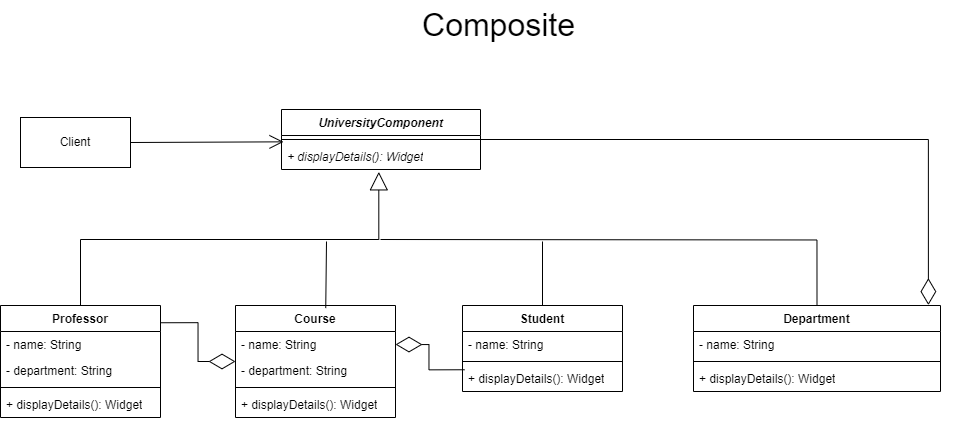

The diagram above was exported from draw.io. Its source (the exported page's mxGraphModel, read from the mxfile embedded in the PNG):
<mxGraphModel dx="1318" dy="87" grid="0" gridSize="10" guides="1" tooltips="1" connect="1" arrows="1" fold="1" page="0" pageScale="1" pageWidth="1200" pageHeight="1600" math="0" shadow="0">
  <root>
    <mxCell id="0" />
    <mxCell id="1" parent="0" />
    <mxCell id="ltODIE7OkpZ0UsuyZ9Eg-1" value="&lt;i&gt;UniversityComponent&lt;/i&gt;" style="swimlane;fontStyle=1;align=center;verticalAlign=top;childLayout=stackLayout;horizontal=1;startSize=26;horizontalStack=0;resizeParent=1;resizeParentMax=0;resizeLast=0;collapsible=1;marginBottom=0;whiteSpace=wrap;html=1;" parent="1" vertex="1">
      <mxGeometry x="11" y="839" width="199" height="60" as="geometry" />
    </mxCell>
    <mxCell id="ltODIE7OkpZ0UsuyZ9Eg-2" value="" style="line;strokeWidth=1;fillColor=none;align=left;verticalAlign=middle;spacingTop=-1;spacingLeft=3;spacingRight=3;rotatable=0;labelPosition=right;points=[];portConstraint=eastwest;strokeColor=inherit;" parent="ltODIE7OkpZ0UsuyZ9Eg-1" vertex="1">
      <mxGeometry y="26" width="199" height="8" as="geometry" />
    </mxCell>
    <mxCell id="ltODIE7OkpZ0UsuyZ9Eg-3" value="&lt;i&gt;+ displayDetails(): Widget&lt;/i&gt;" style="text;strokeColor=none;fillColor=none;align=left;verticalAlign=top;spacingLeft=4;spacingRight=4;overflow=hidden;rotatable=0;points=[[0,0.5],[1,0.5]];portConstraint=eastwest;whiteSpace=wrap;html=1;" parent="ltODIE7OkpZ0UsuyZ9Eg-1" vertex="1">
      <mxGeometry y="34" width="199" height="26" as="geometry" />
    </mxCell>
    <mxCell id="ltODIE7OkpZ0UsuyZ9Eg-4" value="Client" style="html=1;whiteSpace=wrap;" parent="1" vertex="1">
      <mxGeometry x="-250" y="847" width="110" height="50" as="geometry" />
    </mxCell>
    <mxCell id="ltODIE7OkpZ0UsuyZ9Eg-5" value="" style="endArrow=open;endFill=1;endSize=12;html=1;rounded=0;fontSize=12;curved=1;entryX=0.01;entryY=-0.064;entryDx=0;entryDy=0;entryPerimeter=0;exitX=1;exitY=0.5;exitDx=0;exitDy=0;" parent="1" source="ltODIE7OkpZ0UsuyZ9Eg-4" target="ltODIE7OkpZ0UsuyZ9Eg-3" edge="1">
      <mxGeometry width="160" relative="1" as="geometry">
        <mxPoint x="-185" y="953" as="sourcePoint" />
        <mxPoint x="-25" y="953" as="targetPoint" />
      </mxGeometry>
    </mxCell>
    <mxCell id="ltODIE7OkpZ0UsuyZ9Eg-6" value="Professor" style="swimlane;fontStyle=1;align=center;verticalAlign=top;childLayout=stackLayout;horizontal=1;startSize=26;horizontalStack=0;resizeParent=1;resizeParentMax=0;resizeLast=0;collapsible=1;marginBottom=0;whiteSpace=wrap;html=1;" parent="1" vertex="1">
      <mxGeometry x="-270" y="1035" width="160" height="112" as="geometry" />
    </mxCell>
    <mxCell id="ltODIE7OkpZ0UsuyZ9Eg-7" value="- name: String" style="text;strokeColor=none;fillColor=none;align=left;verticalAlign=top;spacingLeft=4;spacingRight=4;overflow=hidden;rotatable=0;points=[[0,0.5],[1,0.5]];portConstraint=eastwest;whiteSpace=wrap;html=1;" parent="ltODIE7OkpZ0UsuyZ9Eg-6" vertex="1">
      <mxGeometry y="26" width="160" height="26" as="geometry" />
    </mxCell>
    <mxCell id="ltODIE7OkpZ0UsuyZ9Eg-8" value="- department: String" style="text;strokeColor=none;fillColor=none;align=left;verticalAlign=top;spacingLeft=4;spacingRight=4;overflow=hidden;rotatable=0;points=[[0,0.5],[1,0.5]];portConstraint=eastwest;whiteSpace=wrap;html=1;" parent="ltODIE7OkpZ0UsuyZ9Eg-6" vertex="1">
      <mxGeometry y="52" width="160" height="26" as="geometry" />
    </mxCell>
    <mxCell id="ltODIE7OkpZ0UsuyZ9Eg-9" value="" style="line;strokeWidth=1;fillColor=none;align=left;verticalAlign=middle;spacingTop=-1;spacingLeft=3;spacingRight=3;rotatable=0;labelPosition=right;points=[];portConstraint=eastwest;strokeColor=inherit;" parent="ltODIE7OkpZ0UsuyZ9Eg-6" vertex="1">
      <mxGeometry y="78" width="160" height="8" as="geometry" />
    </mxCell>
    <mxCell id="ltODIE7OkpZ0UsuyZ9Eg-10" value="+ displayDetails(): Widget" style="text;strokeColor=none;fillColor=none;align=left;verticalAlign=top;spacingLeft=4;spacingRight=4;overflow=hidden;rotatable=0;points=[[0,0.5],[1,0.5]];portConstraint=eastwest;whiteSpace=wrap;html=1;" parent="ltODIE7OkpZ0UsuyZ9Eg-6" vertex="1">
      <mxGeometry y="86" width="160" height="26" as="geometry" />
    </mxCell>
    <mxCell id="ltODIE7OkpZ0UsuyZ9Eg-11" value="Course" style="swimlane;fontStyle=1;align=center;verticalAlign=top;childLayout=stackLayout;horizontal=1;startSize=26;horizontalStack=0;resizeParent=1;resizeParentMax=0;resizeLast=0;collapsible=1;marginBottom=0;whiteSpace=wrap;html=1;" parent="1" vertex="1">
      <mxGeometry x="-35" y="1035" width="160" height="112" as="geometry" />
    </mxCell>
    <mxCell id="ltODIE7OkpZ0UsuyZ9Eg-12" value="- name: String" style="text;strokeColor=none;fillColor=none;align=left;verticalAlign=top;spacingLeft=4;spacingRight=4;overflow=hidden;rotatable=0;points=[[0,0.5],[1,0.5]];portConstraint=eastwest;whiteSpace=wrap;html=1;" parent="ltODIE7OkpZ0UsuyZ9Eg-11" vertex="1">
      <mxGeometry y="26" width="160" height="26" as="geometry" />
    </mxCell>
    <mxCell id="ltODIE7OkpZ0UsuyZ9Eg-13" value="- department: String" style="text;strokeColor=none;fillColor=none;align=left;verticalAlign=top;spacingLeft=4;spacingRight=4;overflow=hidden;rotatable=0;points=[[0,0.5],[1,0.5]];portConstraint=eastwest;whiteSpace=wrap;html=1;" parent="ltODIE7OkpZ0UsuyZ9Eg-11" vertex="1">
      <mxGeometry y="52" width="160" height="26" as="geometry" />
    </mxCell>
    <mxCell id="ltODIE7OkpZ0UsuyZ9Eg-14" value="" style="line;strokeWidth=1;fillColor=none;align=left;verticalAlign=middle;spacingTop=-1;spacingLeft=3;spacingRight=3;rotatable=0;labelPosition=right;points=[];portConstraint=eastwest;strokeColor=inherit;" parent="ltODIE7OkpZ0UsuyZ9Eg-11" vertex="1">
      <mxGeometry y="78" width="160" height="8" as="geometry" />
    </mxCell>
    <mxCell id="ltODIE7OkpZ0UsuyZ9Eg-15" value="+ displayDetails(): Widget" style="text;strokeColor=none;fillColor=none;align=left;verticalAlign=top;spacingLeft=4;spacingRight=4;overflow=hidden;rotatable=0;points=[[0,0.5],[1,0.5]];portConstraint=eastwest;whiteSpace=wrap;html=1;" parent="ltODIE7OkpZ0UsuyZ9Eg-11" vertex="1">
      <mxGeometry y="86" width="160" height="26" as="geometry" />
    </mxCell>
    <mxCell id="ltODIE7OkpZ0UsuyZ9Eg-16" value="Student" style="swimlane;fontStyle=1;align=center;verticalAlign=top;childLayout=stackLayout;horizontal=1;startSize=26;horizontalStack=0;resizeParent=1;resizeParentMax=0;resizeLast=0;collapsible=1;marginBottom=0;whiteSpace=wrap;html=1;" parent="1" vertex="1">
      <mxGeometry x="192" y="1035" width="160" height="86" as="geometry" />
    </mxCell>
    <mxCell id="ltODIE7OkpZ0UsuyZ9Eg-17" value="- name: String" style="text;strokeColor=none;fillColor=none;align=left;verticalAlign=top;spacingLeft=4;spacingRight=4;overflow=hidden;rotatable=0;points=[[0,0.5],[1,0.5]];portConstraint=eastwest;whiteSpace=wrap;html=1;" parent="ltODIE7OkpZ0UsuyZ9Eg-16" vertex="1">
      <mxGeometry y="26" width="160" height="26" as="geometry" />
    </mxCell>
    <mxCell id="ltODIE7OkpZ0UsuyZ9Eg-18" value="" style="line;strokeWidth=1;fillColor=none;align=left;verticalAlign=middle;spacingTop=-1;spacingLeft=3;spacingRight=3;rotatable=0;labelPosition=right;points=[];portConstraint=eastwest;strokeColor=inherit;" parent="ltODIE7OkpZ0UsuyZ9Eg-16" vertex="1">
      <mxGeometry y="52" width="160" height="8" as="geometry" />
    </mxCell>
    <mxCell id="ltODIE7OkpZ0UsuyZ9Eg-19" value="+ displayDetails(): Widget" style="text;strokeColor=none;fillColor=none;align=left;verticalAlign=top;spacingLeft=4;spacingRight=4;overflow=hidden;rotatable=0;points=[[0,0.5],[1,0.5]];portConstraint=eastwest;whiteSpace=wrap;html=1;" parent="ltODIE7OkpZ0UsuyZ9Eg-16" vertex="1">
      <mxGeometry y="60" width="160" height="26" as="geometry" />
    </mxCell>
    <mxCell id="ltODIE7OkpZ0UsuyZ9Eg-20" value="Department" style="swimlane;fontStyle=1;align=center;verticalAlign=top;childLayout=stackLayout;horizontal=1;startSize=26;horizontalStack=0;resizeParent=1;resizeParentMax=0;resizeLast=0;collapsible=1;marginBottom=0;whiteSpace=wrap;html=1;" parent="1" vertex="1">
      <mxGeometry x="423" y="1035" width="247" height="86" as="geometry" />
    </mxCell>
    <mxCell id="ltODIE7OkpZ0UsuyZ9Eg-21" value="- name: String" style="text;strokeColor=none;fillColor=none;align=left;verticalAlign=top;spacingLeft=4;spacingRight=4;overflow=hidden;rotatable=0;points=[[0,0.5],[1,0.5]];portConstraint=eastwest;whiteSpace=wrap;html=1;" parent="ltODIE7OkpZ0UsuyZ9Eg-20" vertex="1">
      <mxGeometry y="26" width="247" height="26" as="geometry" />
    </mxCell>
    <mxCell id="ltODIE7OkpZ0UsuyZ9Eg-23" value="" style="line;strokeWidth=1;fillColor=none;align=left;verticalAlign=middle;spacingTop=-1;spacingLeft=3;spacingRight=3;rotatable=0;labelPosition=right;points=[];portConstraint=eastwest;strokeColor=inherit;" parent="ltODIE7OkpZ0UsuyZ9Eg-20" vertex="1">
      <mxGeometry y="52" width="247" height="8" as="geometry" />
    </mxCell>
    <mxCell id="ltODIE7OkpZ0UsuyZ9Eg-24" value="+ displayDetails(): Widget" style="text;strokeColor=none;fillColor=none;align=left;verticalAlign=top;spacingLeft=4;spacingRight=4;overflow=hidden;rotatable=0;points=[[0,0.5],[1,0.5]];portConstraint=eastwest;whiteSpace=wrap;html=1;" parent="ltODIE7OkpZ0UsuyZ9Eg-20" vertex="1">
      <mxGeometry y="60" width="247" height="26" as="geometry" />
    </mxCell>
    <mxCell id="ltODIE7OkpZ0UsuyZ9Eg-25" value="" style="endArrow=block;endSize=16;endFill=0;html=1;rounded=0;fontSize=12;entryX=0.489;entryY=1.09;entryDx=0;entryDy=0;entryPerimeter=0;exitX=0.5;exitY=0;exitDx=0;exitDy=0;edgeStyle=elbowEdgeStyle;elbow=vertical;" parent="1" source="ltODIE7OkpZ0UsuyZ9Eg-6" target="ltODIE7OkpZ0UsuyZ9Eg-3" edge="1">
      <mxGeometry x="1" y="-157" width="160" relative="1" as="geometry">
        <mxPoint x="108" y="956" as="sourcePoint" />
        <mxPoint x="184" y="1188" as="targetPoint" />
        <Array as="points">
          <mxPoint x="65" y="969" />
          <mxPoint x="49" y="967" />
          <mxPoint x="45" y="969" />
          <mxPoint x="34" y="970" />
        </Array>
        <mxPoint x="157" y="-146" as="offset" />
      </mxGeometry>
    </mxCell>
    <mxCell id="ltODIE7OkpZ0UsuyZ9Eg-26" value="" style="endArrow=none;html=1;rounded=0;fontSize=12;startSize=8;endSize=8;entryX=0.5;entryY=0;entryDx=0;entryDy=0;edgeStyle=orthogonalEdgeStyle;" parent="1" target="ltODIE7OkpZ0UsuyZ9Eg-20" edge="1">
      <mxGeometry width="50" height="50" relative="1" as="geometry">
        <mxPoint x="110" y="969" as="sourcePoint" />
        <mxPoint x="314" y="910" as="targetPoint" />
      </mxGeometry>
    </mxCell>
    <mxCell id="ltODIE7OkpZ0UsuyZ9Eg-27" value="" style="endArrow=none;html=1;rounded=0;fontSize=12;startSize=8;endSize=8;curved=1;entryX=0.564;entryY=0.023;entryDx=0;entryDy=0;entryPerimeter=0;" parent="1" target="ltODIE7OkpZ0UsuyZ9Eg-11" edge="1">
      <mxGeometry width="50" height="50" relative="1" as="geometry">
        <mxPoint x="56" y="971" as="sourcePoint" />
        <mxPoint x="-30" y="1169" as="targetPoint" />
      </mxGeometry>
    </mxCell>
    <mxCell id="ltODIE7OkpZ0UsuyZ9Eg-28" value="" style="endArrow=none;html=1;rounded=0;fontSize=12;startSize=8;endSize=8;curved=1;entryX=0.5;entryY=0;entryDx=0;entryDy=0;" parent="1" target="ltODIE7OkpZ0UsuyZ9Eg-16" edge="1">
      <mxGeometry width="50" height="50" relative="1" as="geometry">
        <mxPoint x="272" y="971" as="sourcePoint" />
        <mxPoint x="217" y="1182" as="targetPoint" />
      </mxGeometry>
    </mxCell>
    <mxCell id="ltODIE7OkpZ0UsuyZ9Eg-29" value="" style="endArrow=diamondThin;endFill=0;endSize=24;html=1;rounded=0;fontSize=12;exitX=1;exitY=0.5;exitDx=0;exitDy=0;entryX=0.951;entryY=-0.005;entryDx=0;entryDy=0;entryPerimeter=0;edgeStyle=orthogonalEdgeStyle;" parent="1" source="ltODIE7OkpZ0UsuyZ9Eg-1" target="ltODIE7OkpZ0UsuyZ9Eg-20" edge="1">
      <mxGeometry width="160" relative="1" as="geometry">
        <mxPoint x="95" y="1240" as="sourcePoint" />
        <mxPoint x="255" y="1240" as="targetPoint" />
      </mxGeometry>
    </mxCell>
    <mxCell id="ltODIE7OkpZ0UsuyZ9Eg-30" value="&lt;font style=&quot;font-size: 32px;&quot;&gt;Composite&lt;/font&gt;" style="text;html=1;align=center;verticalAlign=middle;resizable=0;points=[];autosize=1;strokeColor=none;fillColor=none;fontSize=16;" parent="1" vertex="1">
      <mxGeometry x="142" y="730" width="171" height="50" as="geometry" />
    </mxCell>
    <mxCell id="PUxbRVaaIDqrz9V_gW6--1" value="" style="endArrow=diamondThin;endFill=0;endSize=24;html=1;rounded=0;fontSize=12;exitX=0.999;exitY=0.154;exitDx=0;exitDy=0;edgeStyle=orthogonalEdgeStyle;exitPerimeter=0;" edge="1" parent="1" source="ltODIE7OkpZ0UsuyZ9Eg-6" target="ltODIE7OkpZ0UsuyZ9Eg-11">
      <mxGeometry width="160" relative="1" as="geometry">
        <mxPoint x="220" y="879" as="sourcePoint" />
        <mxPoint x="668" y="1045" as="targetPoint" />
      </mxGeometry>
    </mxCell>
    <mxCell id="PUxbRVaaIDqrz9V_gW6--3" value="" style="endArrow=diamondThin;endFill=0;endSize=24;html=1;rounded=0;fontSize=12;exitX=0.013;exitY=0.164;exitDx=0;exitDy=0;edgeStyle=orthogonalEdgeStyle;exitPerimeter=0;entryX=1;entryY=0.5;entryDx=0;entryDy=0;" edge="1" parent="1" source="ltODIE7OkpZ0UsuyZ9Eg-19" target="ltODIE7OkpZ0UsuyZ9Eg-12">
      <mxGeometry width="160" relative="1" as="geometry">
        <mxPoint x="-109" y="1068" as="sourcePoint" />
        <mxPoint x="-25" y="1101" as="targetPoint" />
      </mxGeometry>
    </mxCell>
  </root>
</mxGraphModel>